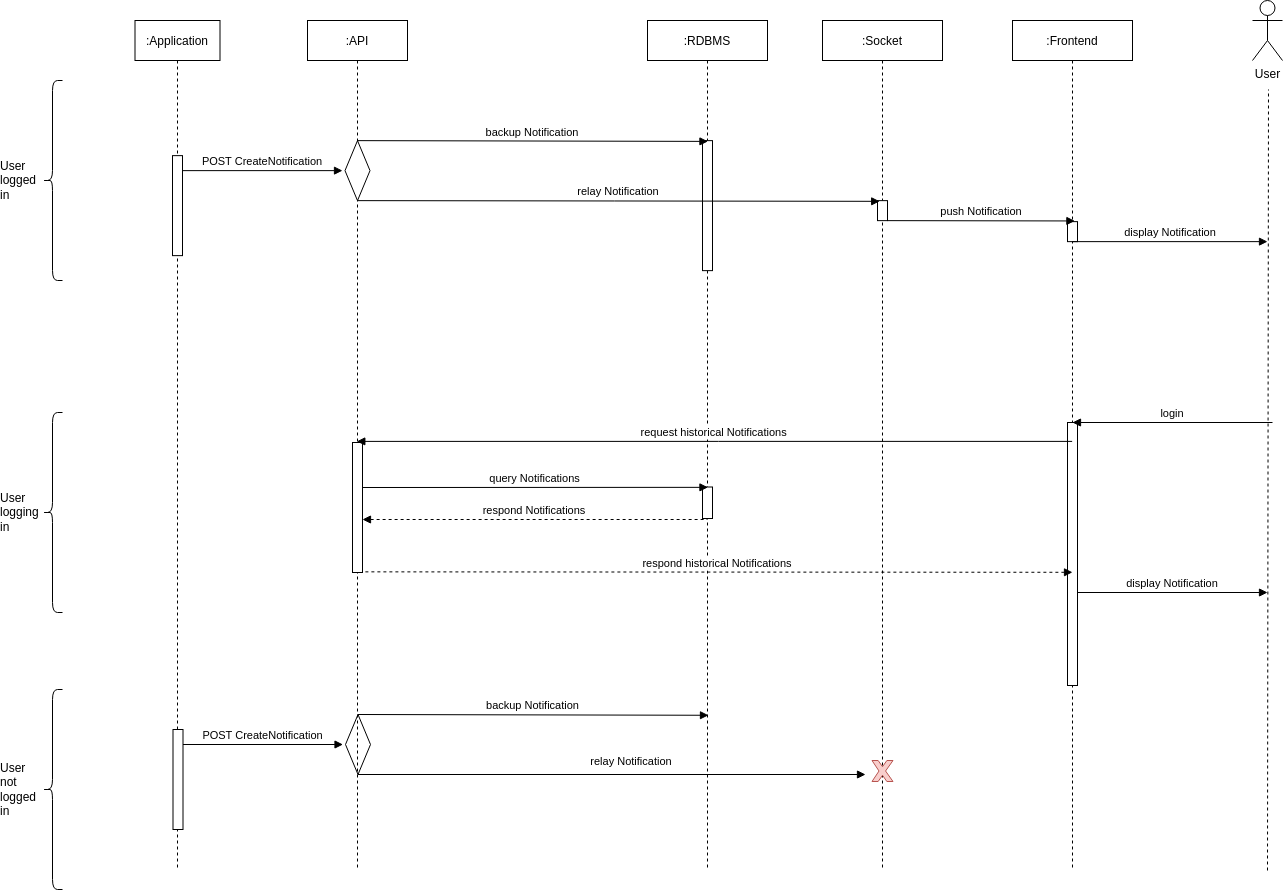

The diagram above was exported from draw.io. Its source (the exported page's mxGraphModel, read from the mxfile embedded in the PNG):
<mxGraphModel dx="2868" dy="1173" grid="1" gridSize="10" guides="1" tooltips="1" connect="1" arrows="1" fold="1" page="1" pageScale="1" pageWidth="850" pageHeight="1100" math="0" shadow="0">
  <root>
    <mxCell id="0" />
    <mxCell id="1" parent="0" />
    <mxCell id="3nuBFxr9cyL0pnOWT2aG-1" value=":Application" style="shape=umlLifeline;perimeter=lifelinePerimeter;container=1;collapsible=0;recursiveResize=0;rounded=0;shadow=0;strokeWidth=1;" parent="1" vertex="1">
      <mxGeometry x="192.5" y="90" width="85" height="850" as="geometry" />
    </mxCell>
    <mxCell id="MjFZaC4xmiuZMCQZT_r9-5" value="" style="points=[];perimeter=orthogonalPerimeter;rounded=0;shadow=0;strokeWidth=1;" parent="3nuBFxr9cyL0pnOWT2aG-1" vertex="1">
      <mxGeometry x="38" y="709" width="10" height="100" as="geometry" />
    </mxCell>
    <mxCell id="MjFZaC4xmiuZMCQZT_r9-7" value="POST CreateNotification" style="verticalAlign=bottom;endArrow=block;shadow=0;strokeWidth=1;" parent="3nuBFxr9cyL0pnOWT2aG-1" edge="1">
      <mxGeometry relative="1" as="geometry">
        <mxPoint x="48" y="724" as="sourcePoint" />
        <mxPoint x="208" y="724" as="targetPoint" />
      </mxGeometry>
    </mxCell>
    <mxCell id="MjFZaC4xmiuZMCQZT_r9-6" value="" style="rhombus;whiteSpace=wrap;html=1;" parent="3nuBFxr9cyL0pnOWT2aG-1" vertex="1">
      <mxGeometry x="210.5" y="694" width="25" height="60" as="geometry" />
    </mxCell>
    <mxCell id="MjFZaC4xmiuZMCQZT_r9-11" value="backup Notification" style="verticalAlign=bottom;endArrow=block;shadow=0;strokeWidth=1;exitX=0.5;exitY=0;exitDx=0;exitDy=0;entryX=0.504;entryY=0.354;entryDx=0;entryDy=0;entryPerimeter=0;" parent="3nuBFxr9cyL0pnOWT2aG-1" source="MjFZaC4xmiuZMCQZT_r9-6" edge="1">
      <mxGeometry relative="1" as="geometry">
        <mxPoint x="418" y="714" as="sourcePoint" />
        <mxPoint x="573.48" y="694.77" as="targetPoint" />
      </mxGeometry>
    </mxCell>
    <mxCell id="3nuBFxr9cyL0pnOWT2aG-5" value=":API" style="shape=umlLifeline;perimeter=lifelinePerimeter;container=1;collapsible=0;recursiveResize=0;rounded=0;shadow=0;strokeWidth=1;" parent="1" vertex="1">
      <mxGeometry x="365" y="90" width="100" height="850" as="geometry" />
    </mxCell>
    <mxCell id="G3n_OLyhb8dyo4cIlr2r-3" value=":RDBMS" style="shape=umlLifeline;perimeter=lifelinePerimeter;container=1;collapsible=0;recursiveResize=0;rounded=0;shadow=0;strokeWidth=1;" parent="1" vertex="1">
      <mxGeometry x="705" y="90" width="120" height="850" as="geometry" />
    </mxCell>
    <mxCell id="MjFZaC4xmiuZMCQZT_r9-3" value="" style="points=[];perimeter=orthogonalPerimeter;rounded=0;shadow=0;strokeWidth=1;" parent="G3n_OLyhb8dyo4cIlr2r-3" vertex="1">
      <mxGeometry x="55" y="466.5" width="10" height="31.5" as="geometry" />
    </mxCell>
    <mxCell id="G3n_OLyhb8dyo4cIlr2r-5" value=":Socket" style="shape=umlLifeline;perimeter=lifelinePerimeter;container=1;collapsible=0;recursiveResize=0;rounded=0;shadow=0;strokeWidth=1;" parent="1" vertex="1">
      <mxGeometry x="880" y="90" width="120" height="850" as="geometry" />
    </mxCell>
    <mxCell id="G3n_OLyhb8dyo4cIlr2r-9" value=":Frontend" style="shape=umlLifeline;perimeter=lifelinePerimeter;container=1;collapsible=0;recursiveResize=0;rounded=0;shadow=0;strokeWidth=1;" parent="1" vertex="1">
      <mxGeometry x="1070" y="90" width="120" height="850" as="geometry" />
    </mxCell>
    <mxCell id="G3n_OLyhb8dyo4cIlr2r-42" value="" style="points=[];perimeter=orthogonalPerimeter;rounded=0;shadow=0;strokeWidth=1;" parent="G3n_OLyhb8dyo4cIlr2r-9" vertex="1">
      <mxGeometry x="55" y="402" width="10" height="263" as="geometry" />
    </mxCell>
    <mxCell id="G3n_OLyhb8dyo4cIlr2r-14" value="User" style="shape=umlActor;verticalLabelPosition=bottom;verticalAlign=top;html=1;outlineConnect=0;" parent="1" vertex="1">
      <mxGeometry x="1310" y="70" width="30" height="60" as="geometry" />
    </mxCell>
    <mxCell id="G3n_OLyhb8dyo4cIlr2r-15" value="" style="endArrow=none;dashed=1;html=1;rounded=0;" parent="1" edge="1">
      <mxGeometry width="50" height="50" relative="1" as="geometry">
        <mxPoint x="1325" y="940" as="sourcePoint" />
        <mxPoint x="1326" y="159" as="targetPoint" />
      </mxGeometry>
    </mxCell>
    <mxCell id="G3n_OLyhb8dyo4cIlr2r-29" value="" style="points=[];perimeter=orthogonalPerimeter;rounded=0;shadow=0;strokeWidth=1;" parent="1" vertex="1">
      <mxGeometry x="230" y="225.13" width="10" height="100" as="geometry" />
    </mxCell>
    <mxCell id="G3n_OLyhb8dyo4cIlr2r-20" value="" style="rhombus;whiteSpace=wrap;html=1;" parent="1" vertex="1">
      <mxGeometry x="402.5" y="210.13" width="25" height="60" as="geometry" />
    </mxCell>
    <mxCell id="G3n_OLyhb8dyo4cIlr2r-19" value="POST CreateNotification" style="verticalAlign=bottom;endArrow=block;shadow=0;strokeWidth=1;" parent="1" edge="1">
      <mxGeometry relative="1" as="geometry">
        <mxPoint x="240" y="240.13" as="sourcePoint" />
        <mxPoint x="400" y="240.13" as="targetPoint" />
      </mxGeometry>
    </mxCell>
    <mxCell id="G3n_OLyhb8dyo4cIlr2r-21" value="" style="points=[];perimeter=orthogonalPerimeter;rounded=0;shadow=0;strokeWidth=1;" parent="1" vertex="1">
      <mxGeometry x="760" y="210.13" width="10" height="130" as="geometry" />
    </mxCell>
    <mxCell id="G3n_OLyhb8dyo4cIlr2r-22" value="" style="points=[];perimeter=orthogonalPerimeter;rounded=0;shadow=0;strokeWidth=1;" parent="1" vertex="1">
      <mxGeometry x="935" y="270.13" width="10" height="20" as="geometry" />
    </mxCell>
    <mxCell id="G3n_OLyhb8dyo4cIlr2r-24" value="" style="points=[];perimeter=orthogonalPerimeter;rounded=0;shadow=0;strokeWidth=1;" parent="1" vertex="1">
      <mxGeometry x="1125" y="291.13" width="10" height="20" as="geometry" />
    </mxCell>
    <mxCell id="G3n_OLyhb8dyo4cIlr2r-25" value="relay Notification" style="verticalAlign=bottom;endArrow=block;shadow=0;strokeWidth=1;exitX=0.5;exitY=1;exitDx=0;exitDy=0;entryX=0.221;entryY=0.035;entryDx=0;entryDy=0;entryPerimeter=0;" parent="1" source="G3n_OLyhb8dyo4cIlr2r-20" target="G3n_OLyhb8dyo4cIlr2r-22" edge="1">
      <mxGeometry relative="1" as="geometry">
        <mxPoint x="611.5899999999997" y="249.56999999999994" as="sourcePoint" />
        <mxPoint x="910" y="270.13" as="targetPoint" />
      </mxGeometry>
    </mxCell>
    <mxCell id="G3n_OLyhb8dyo4cIlr2r-26" value="backup Notification" style="verticalAlign=bottom;endArrow=block;shadow=0;strokeWidth=1;exitX=0.5;exitY=0;exitDx=0;exitDy=0;entryX=0.504;entryY=0.354;entryDx=0;entryDy=0;entryPerimeter=0;" parent="1" source="G3n_OLyhb8dyo4cIlr2r-20" edge="1">
      <mxGeometry relative="1" as="geometry">
        <mxPoint x="610" y="230.13" as="sourcePoint" />
        <mxPoint x="765.48" y="210.89999999999998" as="targetPoint" />
      </mxGeometry>
    </mxCell>
    <mxCell id="G3n_OLyhb8dyo4cIlr2r-27" value="push Notification" style="verticalAlign=bottom;endArrow=block;shadow=0;strokeWidth=1;entryX=0.738;entryY=-0.034;entryDx=0;entryDy=0;entryPerimeter=0;" parent="1" target="G3n_OLyhb8dyo4cIlr2r-24" edge="1">
      <mxGeometry relative="1" as="geometry">
        <mxPoint x="945" y="290.13" as="sourcePoint" />
        <mxPoint x="1124" y="290.13" as="targetPoint" />
      </mxGeometry>
    </mxCell>
    <mxCell id="G3n_OLyhb8dyo4cIlr2r-28" value="display Notification" style="verticalAlign=bottom;endArrow=block;shadow=0;strokeWidth=1;exitX=0.994;exitY=0.961;exitDx=0;exitDy=0;exitPerimeter=0;" parent="1" edge="1">
      <mxGeometry relative="1" as="geometry">
        <mxPoint x="1130" y="311.13" as="sourcePoint" />
        <mxPoint x="1325" y="311.13" as="targetPoint" />
      </mxGeometry>
    </mxCell>
    <mxCell id="G3n_OLyhb8dyo4cIlr2r-31" value="User&lt;br&gt;logged&lt;br&gt;in" style="shape=curlyBracket;whiteSpace=wrap;html=1;rounded=1;size=0.5;align=left;verticalAlign=middle;spacingLeft=0;spacingRight=0;spacing=-42;" parent="1" vertex="1">
      <mxGeometry x="100" y="150" width="20" height="200" as="geometry" />
    </mxCell>
    <mxCell id="G3n_OLyhb8dyo4cIlr2r-34" value="" style="points=[];perimeter=orthogonalPerimeter;rounded=0;shadow=0;strokeWidth=1;" parent="1" vertex="1">
      <mxGeometry x="410" y="512" width="10" height="130" as="geometry" />
    </mxCell>
    <mxCell id="G3n_OLyhb8dyo4cIlr2r-36" value="request historical Notifications" style="verticalAlign=bottom;endArrow=block;shadow=0;strokeWidth=1;exitX=0.497;exitY=0.634;exitDx=0;exitDy=0;exitPerimeter=0;" parent="1" edge="1">
      <mxGeometry relative="1" as="geometry">
        <mxPoint x="1129.6400000000003" y="510.9000000000001" as="sourcePoint" />
        <mxPoint x="414.32352941176487" y="510.9000000000001" as="targetPoint" />
      </mxGeometry>
    </mxCell>
    <mxCell id="G3n_OLyhb8dyo4cIlr2r-38" value="respond Notifications" style="verticalAlign=bottom;endArrow=none;shadow=0;strokeWidth=1;exitX=0.5;exitY=0;exitDx=0;exitDy=0;dashed=1;startArrow=block;startFill=1;endFill=0;" parent="1" edge="1">
      <mxGeometry relative="1" as="geometry">
        <mxPoint x="420" y="588.9999999999998" as="sourcePoint" />
        <mxPoint x="764.5" y="588.9999999999998" as="targetPoint" />
      </mxGeometry>
    </mxCell>
    <mxCell id="G3n_OLyhb8dyo4cIlr2r-40" value="respond historical Notifications" style="verticalAlign=bottom;endArrow=none;shadow=0;strokeWidth=1;exitX=0.5;exitY=0.788;exitDx=0;exitDy=0;exitPerimeter=0;startArrow=block;startFill=1;endFill=0;entryX=1;entryY=0.995;entryDx=0;entryDy=0;entryPerimeter=0;dashed=1;" parent="1" target="G3n_OLyhb8dyo4cIlr2r-34" edge="1">
      <mxGeometry relative="1" as="geometry">
        <mxPoint x="1130" y="641.8000000000002" as="sourcePoint" />
        <mxPoint x="425.00034482758605" y="642.0000000000001" as="targetPoint" />
      </mxGeometry>
    </mxCell>
    <mxCell id="G3n_OLyhb8dyo4cIlr2r-41" value="login" style="verticalAlign=bottom;endArrow=none;shadow=0;strokeWidth=1;startArrow=block;startFill=1;endFill=0;" parent="1" edge="1">
      <mxGeometry relative="1" as="geometry">
        <mxPoint x="1130" y="492" as="sourcePoint" />
        <mxPoint x="1330" y="492" as="targetPoint" />
      </mxGeometry>
    </mxCell>
    <mxCell id="G3n_OLyhb8dyo4cIlr2r-44" value="display Notification" style="verticalAlign=bottom;endArrow=block;shadow=0;strokeWidth=1;exitX=0.994;exitY=0.961;exitDx=0;exitDy=0;exitPerimeter=0;" parent="1" edge="1">
      <mxGeometry relative="1" as="geometry">
        <mxPoint x="1135" y="662" as="sourcePoint" />
        <mxPoint x="1325" y="662" as="targetPoint" />
      </mxGeometry>
    </mxCell>
    <mxCell id="G3n_OLyhb8dyo4cIlr2r-45" value="User&lt;br&gt;logging&lt;br&gt;in" style="shape=curlyBracket;whiteSpace=wrap;html=1;rounded=1;size=0.5;align=left;verticalAlign=middle;spacingLeft=0;spacingRight=0;spacing=-42;" parent="1" vertex="1">
      <mxGeometry x="100" y="482" width="20" height="200" as="geometry" />
    </mxCell>
    <mxCell id="MjFZaC4xmiuZMCQZT_r9-2" value="query Notifications" style="verticalAlign=bottom;endArrow=block;shadow=0;strokeWidth=1;exitX=0.5;exitY=0;exitDx=0;exitDy=0;entryX=0.504;entryY=0.541;entryDx=0;entryDy=0;entryPerimeter=0;" parent="1" edge="1">
      <mxGeometry relative="1" as="geometry">
        <mxPoint x="419.52" y="557" as="sourcePoint" />
        <mxPoint x="765.48" y="556.8499999999999" as="targetPoint" />
      </mxGeometry>
    </mxCell>
    <mxCell id="MjFZaC4xmiuZMCQZT_r9-4" value="User&lt;br&gt;not&lt;br&gt;logged&lt;br&gt;in" style="shape=curlyBracket;whiteSpace=wrap;html=1;rounded=1;size=0.5;align=left;verticalAlign=middle;spacingLeft=0;spacingRight=0;spacing=-42;" parent="1" vertex="1">
      <mxGeometry x="100" y="759" width="20" height="200" as="geometry" />
    </mxCell>
    <mxCell id="MjFZaC4xmiuZMCQZT_r9-10" value="relay Notification" style="verticalAlign=bottom;endArrow=block;shadow=0;strokeWidth=1;exitX=0.5;exitY=1;exitDx=0;exitDy=0;startArrow=none;" parent="1" source="MjFZaC4xmiuZMCQZT_r9-12" target="G3n_OLyhb8dyo4cIlr2r-5" edge="1">
      <mxGeometry x="1" y="-250" relative="1" as="geometry">
        <mxPoint x="611.5899999999997" y="823.4399999999999" as="sourcePoint" />
        <mxPoint x="530" y="845" as="targetPoint" />
        <mxPoint x="-250" y="239" as="offset" />
      </mxGeometry>
    </mxCell>
    <mxCell id="MjFZaC4xmiuZMCQZT_r9-12" value="" style="verticalLabelPosition=bottom;verticalAlign=top;html=1;shape=mxgraph.basic.x;fillColor=#f8cecc;strokeColor=#b85450;" parent="1" vertex="1">
      <mxGeometry x="929.5" y="830" width="21" height="21" as="geometry" />
    </mxCell>
    <mxCell id="MjFZaC4xmiuZMCQZT_r9-13" value="" style="verticalAlign=bottom;endArrow=block;shadow=0;strokeWidth=1;exitX=0.5;exitY=1;exitDx=0;exitDy=0;endFill=1;" parent="1" source="MjFZaC4xmiuZMCQZT_r9-6" edge="1">
      <mxGeometry relative="1" as="geometry">
        <mxPoint x="408" y="844" as="sourcePoint" />
        <mxPoint x="923" y="844" as="targetPoint" />
      </mxGeometry>
    </mxCell>
  </root>
</mxGraphModel>